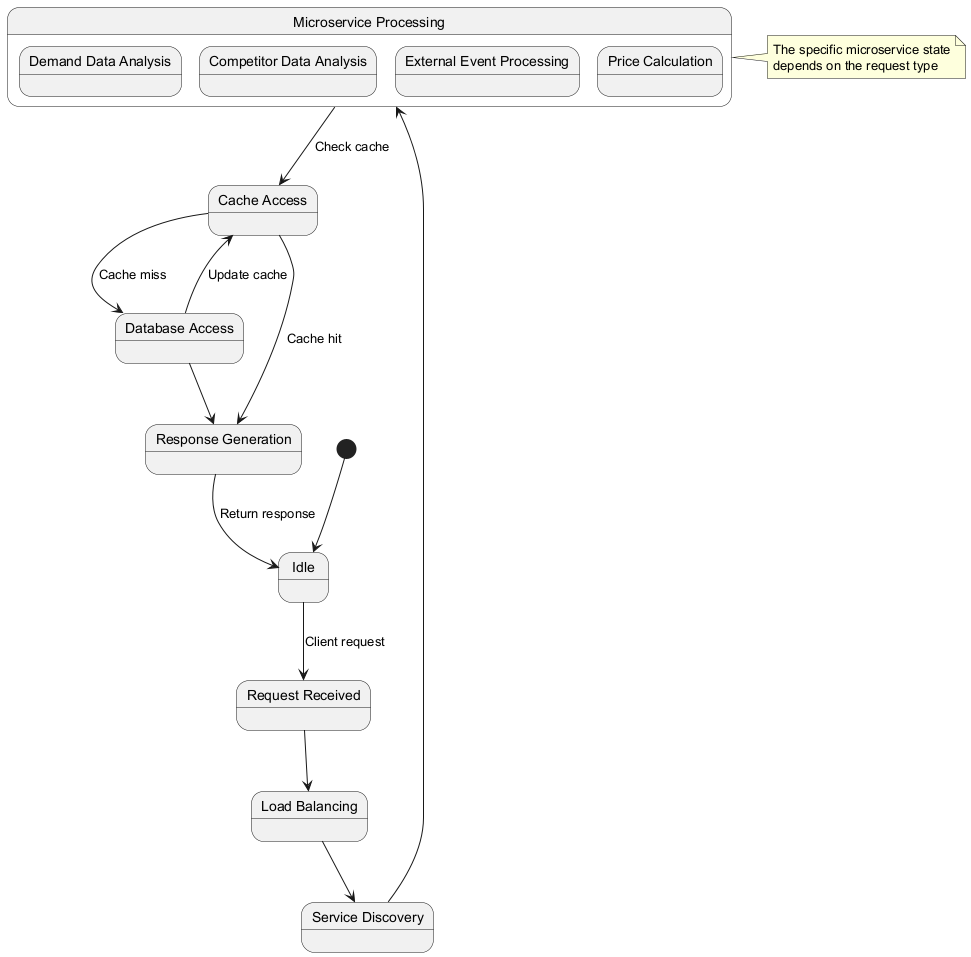

The diagram above was rendered by PlantUML. Its source (embedded in the PNG):
@startuml
[*] --> Idle

state Idle {
}

state "Request Received" as RequestReceived {
}

state "Load Balancing" as LoadBalancing {
}

state "Service Discovery" as ServiceDiscovery {
}

state "Microservice Processing" as MicroserviceProcessing {
  state "Demand Data Analysis" as DemandAnalysis
  state "Competitor Data Analysis" as CompetitorAnalysis
  state "External Event Processing" as EventProcessing
  state "Price Calculation" as PriceCalculation
}

state "Cache Access" as CacheAccess {
}

state "Database Access" as DatabaseAccess {
}

state "Response Generation" as ResponseGeneration {
}

Idle --> RequestReceived : Client request
RequestReceived --> LoadBalancing
LoadBalancing --> ServiceDiscovery
ServiceDiscovery --> MicroserviceProcessing
MicroserviceProcessing --> CacheAccess : Check cache
CacheAccess --> DatabaseAccess : Cache miss
CacheAccess --> ResponseGeneration : Cache hit
DatabaseAccess --> CacheAccess : Update cache
DatabaseAccess --> ResponseGeneration
ResponseGeneration --> Idle : Return response

note right of MicroserviceProcessing
  The specific microservice state
  depends on the request type
end note
@enduml